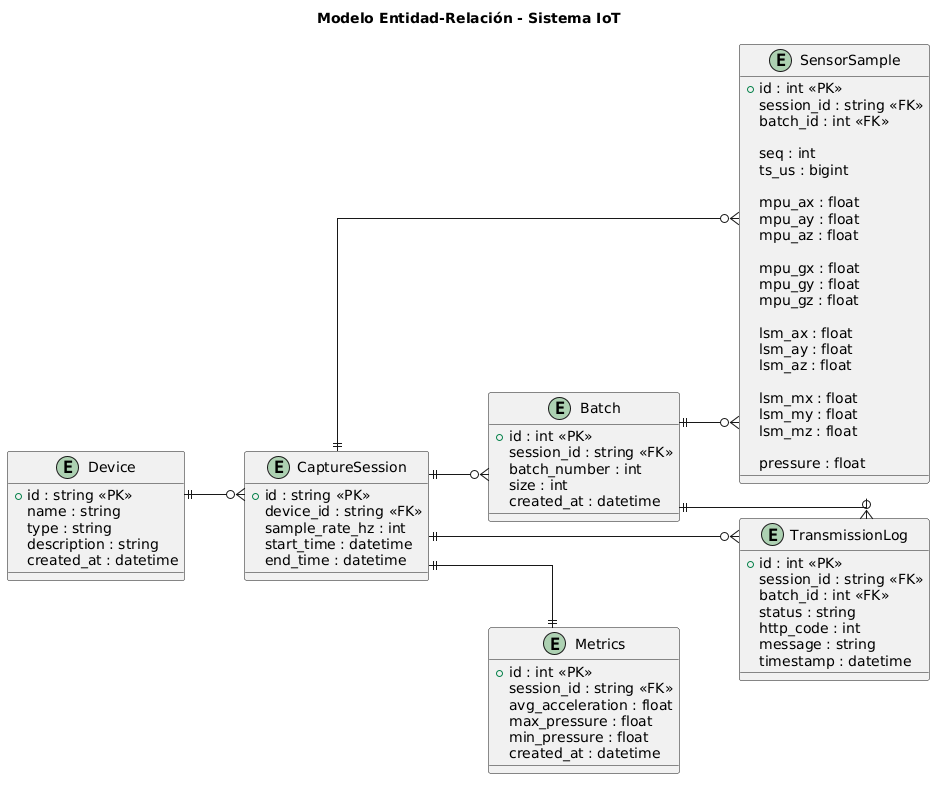

The diagram above was rendered by PlantUML. Its source (embedded in the PNG):
@startuml
title Modelo Entidad-Relación - Sistema IoT 

left to right direction
skinparam linetype ortho

' =====================
' ENTIDADES
' =====================

entity Device {
  +id : string <<PK>>
  name : string
  type : string
  description : string
  created_at : datetime
}

entity CaptureSession {
  +id : string <<PK>>
  device_id : string <<FK>>
  sample_rate_hz : int
  start_time : datetime
  end_time : datetime
}

entity Batch {
  +id : int <<PK>>
  session_id : string <<FK>>
  batch_number : int
  size : int
  created_at : datetime
}

entity SensorSample {
  +id : int <<PK>>
  session_id : string <<FK>>
  batch_id : int <<FK>>

  seq : int
  ts_us : bigint

  mpu_ax : float
  mpu_ay : float
  mpu_az : float

  mpu_gx : float
  mpu_gy : float
  mpu_gz : float

  lsm_ax : float
  lsm_ay : float
  lsm_az : float

  lsm_mx : float
  lsm_my : float
  lsm_mz : float

  pressure : float
}

entity TransmissionLog {
  +id : int <<PK>>
  session_id : string <<FK>>
  batch_id : int <<FK>>
  status : string
  http_code : int
  message : string
  timestamp : datetime
}

entity Metrics {
  +id : int <<PK>>
  session_id : string <<FK>>
  avg_acceleration : float
  max_pressure : float
  min_pressure : float
  created_at : datetime
}

' =====================
' ORGANIZACIÓN VISUAL
' =====================

Device -[hidden]-> CaptureSession
CaptureSession -[hidden]-> Batch
Batch -[hidden]-> SensorSample

TransmissionLog -[hidden]down- Batch
Metrics -[hidden]down- CaptureSession

' =====================
' RELACIONES
' =====================

Device ||--o{ CaptureSession
CaptureSession ||--o{ Batch
Batch ||--o{ SensorSample
CaptureSession ||--o{ SensorSample

CaptureSession ||--o{ TransmissionLog
Batch ||--o{ TransmissionLog

CaptureSession ||--|| Metrics
@enduml